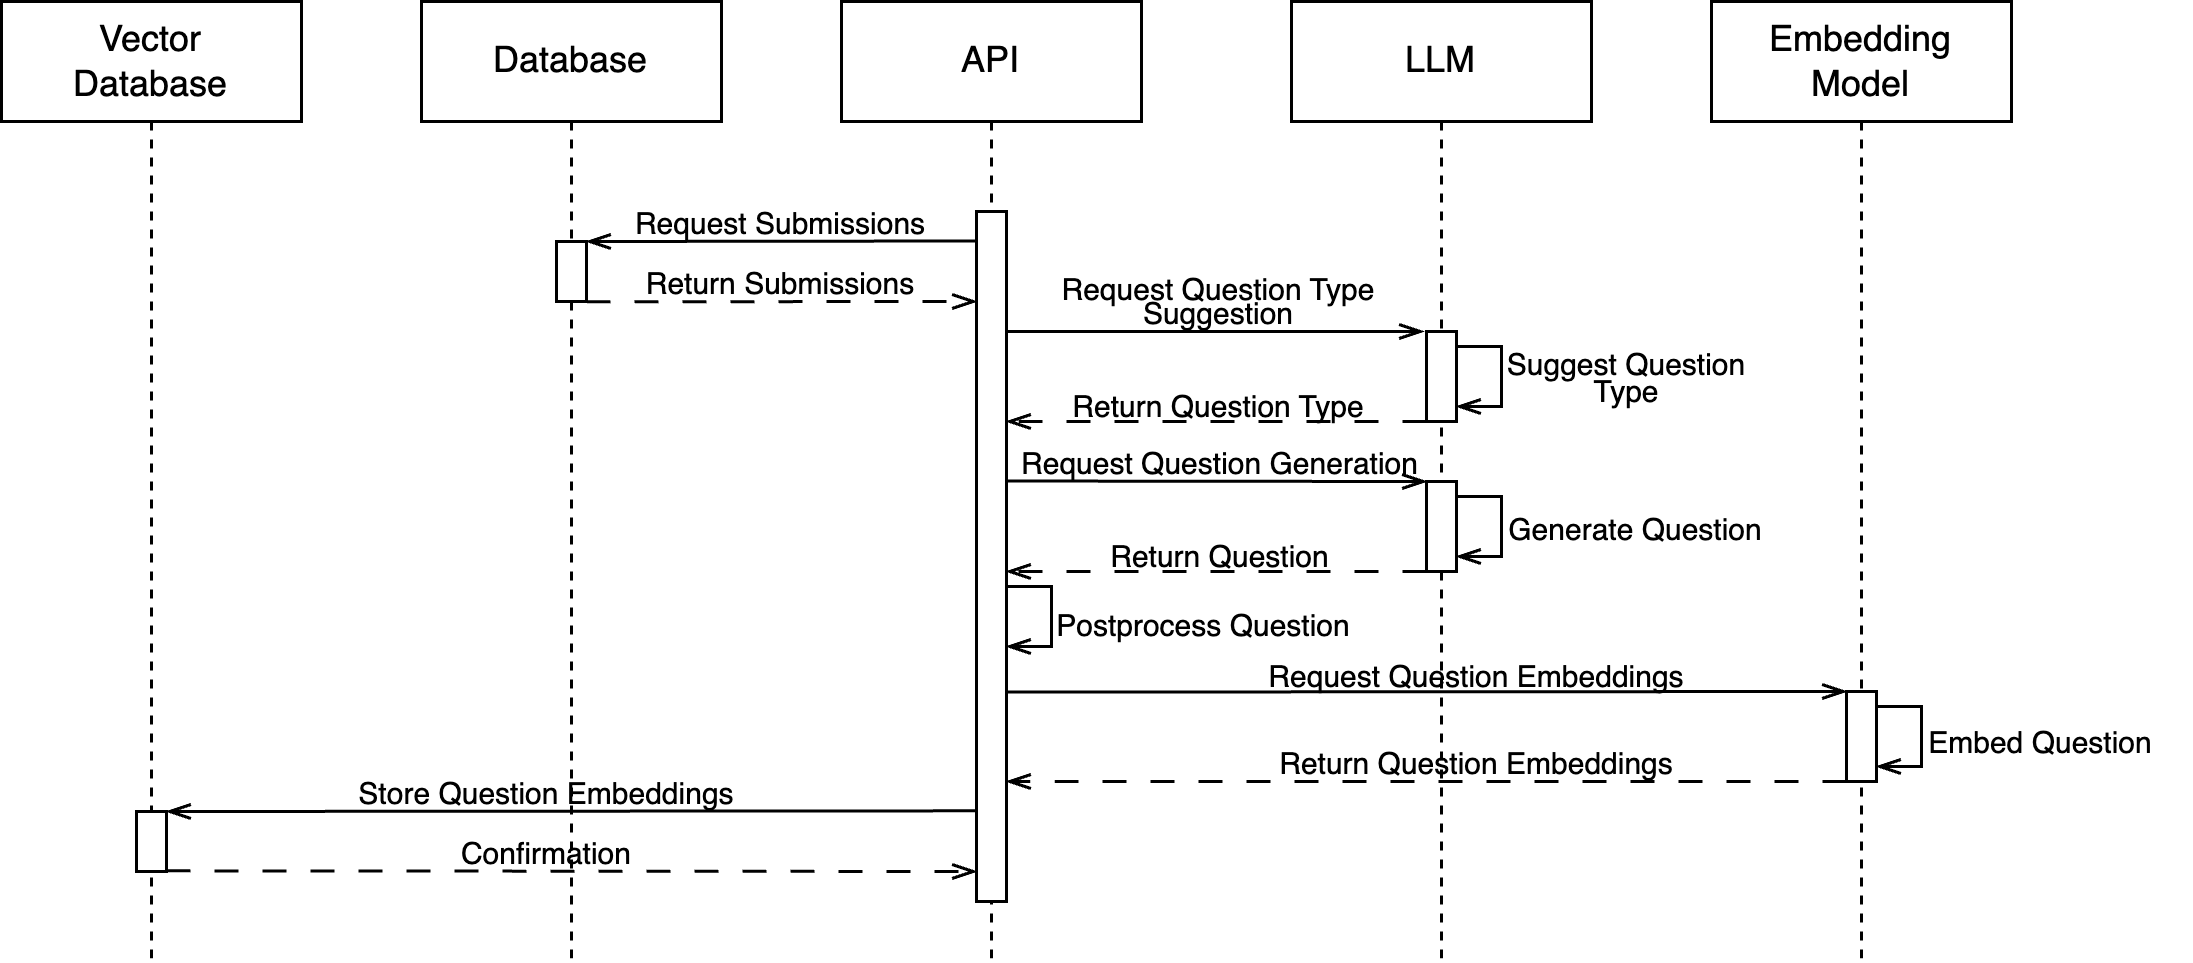

The diagram above was exported from draw.io. Its source (the exported page's mxGraphModel, read from the mxfile embedded in the PNG):
<mxGraphModel dx="984" dy="747" grid="1" gridSize="10" guides="1" tooltips="1" connect="1" arrows="1" fold="1" page="0" pageScale="1" pageWidth="850" pageHeight="1100" math="0" shadow="0">
  <root>
    <mxCell id="0" />
    <mxCell id="1" parent="0" />
    <mxCell id="aM9ryv3xv72pqoxQDRHE-1" value="Vector&lt;div&gt;Database&lt;/div&gt;" style="shape=umlLifeline;perimeter=lifelinePerimeter;whiteSpace=wrap;html=1;container=0;dropTarget=0;collapsible=0;recursiveResize=0;outlineConnect=0;portConstraint=eastwest;newEdgeStyle={&quot;edgeStyle&quot;:&quot;elbowEdgeStyle&quot;,&quot;elbow&quot;:&quot;vertical&quot;,&quot;curved&quot;:0,&quot;rounded&quot;:0};" parent="1" vertex="1">
      <mxGeometry x="40" y="40" width="100" height="320" as="geometry" />
    </mxCell>
    <mxCell id="9JYaRqpNLVl23Ybjo9M_-14" value="" style="html=1;points=[];perimeter=orthogonalPerimeter;outlineConnect=0;targetShapes=umlLifeline;portConstraint=eastwest;newEdgeStyle={&quot;edgeStyle&quot;:&quot;elbowEdgeStyle&quot;,&quot;elbow&quot;:&quot;vertical&quot;,&quot;curved&quot;:0,&quot;rounded&quot;:0};fontSize=10;" parent="aM9ryv3xv72pqoxQDRHE-1" vertex="1">
      <mxGeometry x="45" y="270" width="10" height="20" as="geometry" />
    </mxCell>
    <mxCell id="9JYaRqpNLVl23Ybjo9M_-1" value="Database" style="shape=umlLifeline;perimeter=lifelinePerimeter;whiteSpace=wrap;html=1;container=0;dropTarget=0;collapsible=0;recursiveResize=0;outlineConnect=0;portConstraint=eastwest;newEdgeStyle={&quot;edgeStyle&quot;:&quot;elbowEdgeStyle&quot;,&quot;elbow&quot;:&quot;vertical&quot;,&quot;curved&quot;:0,&quot;rounded&quot;:0};" parent="1" vertex="1">
      <mxGeometry x="180" y="40" width="100" height="320" as="geometry" />
    </mxCell>
    <mxCell id="9JYaRqpNLVl23Ybjo9M_-10" value="" style="html=1;points=[];perimeter=orthogonalPerimeter;outlineConnect=0;targetShapes=umlLifeline;portConstraint=eastwest;newEdgeStyle={&quot;edgeStyle&quot;:&quot;elbowEdgeStyle&quot;,&quot;elbow&quot;:&quot;vertical&quot;,&quot;curved&quot;:0,&quot;rounded&quot;:0};fontSize=10;" parent="9JYaRqpNLVl23Ybjo9M_-1" vertex="1">
      <mxGeometry x="45" y="80" width="10" height="20" as="geometry" />
    </mxCell>
    <mxCell id="9JYaRqpNLVl23Ybjo9M_-3" value="API" style="shape=umlLifeline;perimeter=lifelinePerimeter;whiteSpace=wrap;html=1;container=0;dropTarget=0;collapsible=0;recursiveResize=0;outlineConnect=0;portConstraint=eastwest;newEdgeStyle={&quot;edgeStyle&quot;:&quot;elbowEdgeStyle&quot;,&quot;elbow&quot;:&quot;vertical&quot;,&quot;curved&quot;:0,&quot;rounded&quot;:0};" parent="1" vertex="1">
      <mxGeometry x="320" y="40" width="100" height="320" as="geometry" />
    </mxCell>
    <mxCell id="9JYaRqpNLVl23Ybjo9M_-9" value="" style="html=1;points=[];perimeter=orthogonalPerimeter;outlineConnect=0;targetShapes=umlLifeline;portConstraint=eastwest;newEdgeStyle={&quot;edgeStyle&quot;:&quot;elbowEdgeStyle&quot;,&quot;elbow&quot;:&quot;vertical&quot;,&quot;curved&quot;:0,&quot;rounded&quot;:0};" parent="9JYaRqpNLVl23Ybjo9M_-3" vertex="1">
      <mxGeometry x="45" y="70" width="10" height="230" as="geometry" />
    </mxCell>
    <mxCell id="9JYaRqpNLVl23Ybjo9M_-23" style="edgeStyle=elbowEdgeStyle;rounded=0;orthogonalLoop=1;jettySize=auto;html=1;endArrow=openThin;endFill=0;" parent="9JYaRqpNLVl23Ybjo9M_-3" edge="1">
      <mxGeometry relative="1" as="geometry">
        <mxPoint x="55" y="195" as="sourcePoint" />
        <mxPoint x="55" y="215" as="targetPoint" />
        <Array as="points">
          <mxPoint x="70" y="205" />
        </Array>
      </mxGeometry>
    </mxCell>
    <mxCell id="9JYaRqpNLVl23Ybjo9M_-5" value="LLM" style="shape=umlLifeline;perimeter=lifelinePerimeter;whiteSpace=wrap;html=1;container=0;dropTarget=0;collapsible=0;recursiveResize=0;outlineConnect=0;portConstraint=eastwest;newEdgeStyle={&quot;edgeStyle&quot;:&quot;elbowEdgeStyle&quot;,&quot;elbow&quot;:&quot;vertical&quot;,&quot;curved&quot;:0,&quot;rounded&quot;:0};" parent="1" vertex="1">
      <mxGeometry x="470" y="40" width="100" height="320" as="geometry" />
    </mxCell>
    <mxCell id="9JYaRqpNLVl23Ybjo9M_-11" value="" style="html=1;points=[];perimeter=orthogonalPerimeter;outlineConnect=0;targetShapes=umlLifeline;portConstraint=eastwest;newEdgeStyle={&quot;edgeStyle&quot;:&quot;elbowEdgeStyle&quot;,&quot;elbow&quot;:&quot;vertical&quot;,&quot;curved&quot;:0,&quot;rounded&quot;:0};fontSize=10;" parent="9JYaRqpNLVl23Ybjo9M_-5" vertex="1">
      <mxGeometry x="45" y="110" width="10" height="30" as="geometry" />
    </mxCell>
    <mxCell id="9JYaRqpNLVl23Ybjo9M_-12" value="" style="html=1;points=[];perimeter=orthogonalPerimeter;outlineConnect=0;targetShapes=umlLifeline;portConstraint=eastwest;newEdgeStyle={&quot;edgeStyle&quot;:&quot;elbowEdgeStyle&quot;,&quot;elbow&quot;:&quot;vertical&quot;,&quot;curved&quot;:0,&quot;rounded&quot;:0};fontSize=10;" parent="9JYaRqpNLVl23Ybjo9M_-5" vertex="1">
      <mxGeometry x="45" y="160" width="10" height="30" as="geometry" />
    </mxCell>
    <mxCell id="9JYaRqpNLVl23Ybjo9M_-19" style="edgeStyle=elbowEdgeStyle;rounded=0;orthogonalLoop=1;jettySize=auto;html=1;elbow=vertical;curved=0;endArrow=openThin;endFill=0;" parent="9JYaRqpNLVl23Ybjo9M_-5" source="9JYaRqpNLVl23Ybjo9M_-11" target="9JYaRqpNLVl23Ybjo9M_-11" edge="1">
      <mxGeometry relative="1" as="geometry">
        <Array as="points">
          <mxPoint x="70" y="125" />
        </Array>
      </mxGeometry>
    </mxCell>
    <mxCell id="9JYaRqpNLVl23Ybjo9M_-22" style="edgeStyle=elbowEdgeStyle;rounded=0;orthogonalLoop=1;jettySize=auto;html=1;elbow=vertical;curved=0;endArrow=openThin;endFill=0;" parent="9JYaRqpNLVl23Ybjo9M_-5" source="9JYaRqpNLVl23Ybjo9M_-12" target="9JYaRqpNLVl23Ybjo9M_-12" edge="1">
      <mxGeometry relative="1" as="geometry">
        <Array as="points">
          <mxPoint x="70" y="180" />
        </Array>
      </mxGeometry>
    </mxCell>
    <mxCell id="9JYaRqpNLVl23Ybjo9M_-7" value="Embedding&lt;div&gt;Model&lt;/div&gt;" style="shape=umlLifeline;perimeter=lifelinePerimeter;whiteSpace=wrap;html=1;container=0;dropTarget=0;collapsible=0;recursiveResize=0;outlineConnect=0;portConstraint=eastwest;newEdgeStyle={&quot;edgeStyle&quot;:&quot;elbowEdgeStyle&quot;,&quot;elbow&quot;:&quot;vertical&quot;,&quot;curved&quot;:0,&quot;rounded&quot;:0};" parent="1" vertex="1">
      <mxGeometry x="610" y="40" width="100" height="320" as="geometry" />
    </mxCell>
    <mxCell id="9JYaRqpNLVl23Ybjo9M_-13" value="" style="html=1;points=[];perimeter=orthogonalPerimeter;outlineConnect=0;targetShapes=umlLifeline;portConstraint=eastwest;newEdgeStyle={&quot;edgeStyle&quot;:&quot;elbowEdgeStyle&quot;,&quot;elbow&quot;:&quot;vertical&quot;,&quot;curved&quot;:0,&quot;rounded&quot;:0};fontSize=10;" parent="9JYaRqpNLVl23Ybjo9M_-7" vertex="1">
      <mxGeometry x="45" y="230" width="10" height="30" as="geometry" />
    </mxCell>
    <mxCell id="9JYaRqpNLVl23Ybjo9M_-26" style="edgeStyle=elbowEdgeStyle;rounded=0;orthogonalLoop=1;jettySize=auto;html=1;elbow=vertical;curved=0;endArrow=openThin;endFill=0;" parent="9JYaRqpNLVl23Ybjo9M_-7" source="9JYaRqpNLVl23Ybjo9M_-13" target="9JYaRqpNLVl23Ybjo9M_-13" edge="1">
      <mxGeometry relative="1" as="geometry">
        <Array as="points">
          <mxPoint x="70" y="245" />
        </Array>
      </mxGeometry>
    </mxCell>
    <mxCell id="9JYaRqpNLVl23Ybjo9M_-15" style="edgeStyle=elbowEdgeStyle;rounded=0;orthogonalLoop=1;jettySize=auto;html=1;elbow=vertical;curved=0;endArrow=openThin;endFill=0;" parent="1" edge="1">
      <mxGeometry relative="1" as="geometry">
        <mxPoint x="365" y="119.82758620689663" as="sourcePoint" />
        <mxPoint x="235" y="119.82758620689663" as="targetPoint" />
      </mxGeometry>
    </mxCell>
    <mxCell id="9JYaRqpNLVl23Ybjo9M_-16" style="edgeStyle=elbowEdgeStyle;rounded=0;orthogonalLoop=1;jettySize=auto;html=1;elbow=vertical;curved=0;endArrow=openThin;endFill=0;dashed=1;dashPattern=8 8;" parent="1" edge="1">
      <mxGeometry relative="1" as="geometry">
        <mxPoint x="235" y="140.08510638297872" as="sourcePoint" />
        <mxPoint x="365" y="140.08510638297872" as="targetPoint" />
      </mxGeometry>
    </mxCell>
    <mxCell id="9JYaRqpNLVl23Ybjo9M_-17" style="edgeStyle=elbowEdgeStyle;rounded=0;orthogonalLoop=1;jettySize=auto;html=1;elbow=vertical;curved=0;endArrow=openThin;endFill=0;" parent="1" source="9JYaRqpNLVl23Ybjo9M_-9" edge="1">
      <mxGeometry relative="1" as="geometry">
        <mxPoint x="379" y="149.78048780487813" as="sourcePoint" />
        <mxPoint x="514" y="150" as="targetPoint" />
      </mxGeometry>
    </mxCell>
    <mxCell id="9JYaRqpNLVl23Ybjo9M_-18" style="edgeStyle=elbowEdgeStyle;rounded=0;orthogonalLoop=1;jettySize=auto;html=1;elbow=vertical;curved=0;endArrow=openThin;endFill=0;dashed=1;dashPattern=8 8;" parent="1" source="9JYaRqpNLVl23Ybjo9M_-11" edge="1">
      <mxGeometry relative="1" as="geometry">
        <mxPoint x="505" y="179.78048780487813" as="sourcePoint" />
        <mxPoint x="375" y="179.78048780487813" as="targetPoint" />
      </mxGeometry>
    </mxCell>
    <mxCell id="9JYaRqpNLVl23Ybjo9M_-21" style="edgeStyle=elbowEdgeStyle;rounded=0;orthogonalLoop=1;jettySize=auto;html=1;elbow=vertical;curved=0;endArrow=openThin;endFill=0;dashed=1;dashPattern=8 8;" parent="1" edge="1">
      <mxGeometry relative="1" as="geometry">
        <mxPoint x="515" y="229.96078431372553" as="sourcePoint" />
        <mxPoint x="375" y="230.09048780487814" as="targetPoint" />
      </mxGeometry>
    </mxCell>
    <mxCell id="9JYaRqpNLVl23Ybjo9M_-24" style="edgeStyle=elbowEdgeStyle;rounded=0;orthogonalLoop=1;jettySize=auto;html=1;elbow=vertical;curved=0;endArrow=openThin;endFill=0;" parent="1" target="9JYaRqpNLVl23Ybjo9M_-13" edge="1">
      <mxGeometry relative="1" as="geometry">
        <mxPoint x="375" y="270.18918918918916" as="sourcePoint" />
        <mxPoint x="645" y="270.18918918918916" as="targetPoint" />
      </mxGeometry>
    </mxCell>
    <mxCell id="9JYaRqpNLVl23Ybjo9M_-25" style="edgeStyle=elbowEdgeStyle;rounded=0;orthogonalLoop=1;jettySize=auto;html=1;elbow=vertical;curved=0;endArrow=openThin;endFill=0;dashed=1;dashPattern=8 8;" parent="1" edge="1">
      <mxGeometry relative="1" as="geometry">
        <mxPoint x="655" y="300" as="sourcePoint" />
        <mxPoint x="375" y="300.18918918918916" as="targetPoint" />
      </mxGeometry>
    </mxCell>
    <mxCell id="9JYaRqpNLVl23Ybjo9M_-28" style="edgeStyle=elbowEdgeStyle;rounded=0;orthogonalLoop=1;jettySize=auto;html=1;elbow=vertical;curved=0;endArrow=openThin;endFill=0;" parent="1" edge="1">
      <mxGeometry relative="1" as="geometry">
        <mxPoint x="365" y="309.78378378378375" as="sourcePoint" />
        <mxPoint x="95" y="309.78378378378375" as="targetPoint" />
      </mxGeometry>
    </mxCell>
    <mxCell id="9JYaRqpNLVl23Ybjo9M_-29" style="edgeStyle=elbowEdgeStyle;rounded=0;orthogonalLoop=1;jettySize=auto;html=1;elbow=vertical;curved=0;endArrow=openThin;endFill=0;dashed=1;dashPattern=8 8;" parent="1" edge="1">
      <mxGeometry relative="1" as="geometry">
        <mxPoint x="95" y="329.78378378378375" as="sourcePoint" />
        <mxPoint x="365" y="329.78378378378375" as="targetPoint" />
      </mxGeometry>
    </mxCell>
    <mxCell id="9JYaRqpNLVl23Ybjo9M_-30" value="&lt;font style=&quot;font-size: 10px;&quot;&gt;Request Submissions&lt;/font&gt;" style="text;html=1;align=center;verticalAlign=middle;whiteSpace=wrap;rounded=0;fontSize=10;" parent="1" vertex="1">
      <mxGeometry x="250" y="108" width="100" height="10" as="geometry" />
    </mxCell>
    <mxCell id="9JYaRqpNLVl23Ybjo9M_-31" value="&lt;font style=&quot;font-size: 10px;&quot;&gt;Return Submissions&lt;/font&gt;" style="text;html=1;align=center;verticalAlign=middle;whiteSpace=wrap;rounded=0;fontSize=10;" parent="1" vertex="1">
      <mxGeometry x="250" y="128" width="100" height="10" as="geometry" />
    </mxCell>
    <mxCell id="9JYaRqpNLVl23Ybjo9M_-32" value="&lt;p style=&quot;line-height: 80%;&quot;&gt;&lt;font style=&quot;font-size: 10px;&quot;&gt;Request Question Type Suggestion&lt;/font&gt;&lt;/p&gt;" style="text;html=1;align=center;verticalAlign=middle;whiteSpace=wrap;rounded=0;fontSize=10;" parent="1" vertex="1">
      <mxGeometry x="386" y="134" width="120" height="10" as="geometry" />
    </mxCell>
    <mxCell id="9JYaRqpNLVl23Ybjo9M_-33" value="&lt;p style=&quot;line-height: 90%;&quot;&gt;Suggest Question Type&lt;/p&gt;" style="text;html=1;align=center;verticalAlign=middle;whiteSpace=wrap;rounded=0;fontSize=10;" parent="1" vertex="1">
      <mxGeometry x="532" y="160" width="100" height="10" as="geometry" />
    </mxCell>
    <mxCell id="9JYaRqpNLVl23Ybjo9M_-34" value="&lt;font style=&quot;font-size: 10px;&quot;&gt;Return Question Type&lt;/font&gt;" style="text;html=1;align=center;verticalAlign=middle;whiteSpace=wrap;rounded=0;fontSize=10;" parent="1" vertex="1">
      <mxGeometry x="396" y="169" width="100" height="10" as="geometry" />
    </mxCell>
    <mxCell id="9JYaRqpNLVl23Ybjo9M_-35" value="&lt;font style=&quot;font-size: 10px;&quot;&gt;Request Question Generation&lt;/font&gt;" style="text;html=1;align=center;verticalAlign=middle;whiteSpace=wrap;rounded=0;fontSize=10;" parent="1" vertex="1">
      <mxGeometry x="378.5" y="188" width="135" height="10" as="geometry" />
    </mxCell>
    <mxCell id="9JYaRqpNLVl23Ybjo9M_-36" style="edgeStyle=elbowEdgeStyle;rounded=0;orthogonalLoop=1;jettySize=auto;html=1;elbow=vertical;curved=0;endArrow=openThin;endFill=0;" parent="1" edge="1">
      <mxGeometry relative="1" as="geometry">
        <mxPoint x="375" y="199.843137254902" as="sourcePoint" />
        <mxPoint x="515" y="199.843137254902" as="targetPoint" />
      </mxGeometry>
    </mxCell>
    <mxCell id="9JYaRqpNLVl23Ybjo9M_-37" value="&lt;p style=&quot;line-height: 90%;&quot;&gt;Generate Question&lt;/p&gt;" style="text;html=1;align=center;verticalAlign=middle;whiteSpace=wrap;rounded=0;fontSize=10;" parent="1" vertex="1">
      <mxGeometry x="535" y="211" width="100" height="10" as="geometry" />
    </mxCell>
    <mxCell id="9JYaRqpNLVl23Ybjo9M_-38" value="&lt;font style=&quot;font-size: 10px;&quot;&gt;Return Question&lt;/font&gt;" style="text;html=1;align=center;verticalAlign=middle;whiteSpace=wrap;rounded=0;fontSize=10;" parent="1" vertex="1">
      <mxGeometry x="378.5" y="219" width="135" height="10" as="geometry" />
    </mxCell>
    <mxCell id="9JYaRqpNLVl23Ybjo9M_-39" value="&lt;font style=&quot;font-size: 10px;&quot;&gt;Postprocess Question&lt;/font&gt;" style="text;html=1;align=center;verticalAlign=middle;whiteSpace=wrap;rounded=0;fontSize=10;" parent="1" vertex="1">
      <mxGeometry x="388" y="242" width="106" height="10" as="geometry" />
    </mxCell>
    <mxCell id="9JYaRqpNLVl23Ybjo9M_-40" value="Request Question Embeddings" style="text;html=1;align=center;verticalAlign=middle;whiteSpace=wrap;rounded=0;fontSize=10;" parent="1" vertex="1">
      <mxGeometry x="460" y="259" width="144" height="10" as="geometry" />
    </mxCell>
    <mxCell id="9JYaRqpNLVl23Ybjo9M_-41" value="Return Question Embeddings" style="text;html=1;align=center;verticalAlign=middle;whiteSpace=wrap;rounded=0;fontSize=10;" parent="1" vertex="1">
      <mxGeometry x="460" y="288" width="144" height="10" as="geometry" />
    </mxCell>
    <mxCell id="9JYaRqpNLVl23Ybjo9M_-42" value="&lt;p style=&quot;line-height: 90%;&quot;&gt;Embed Question&lt;/p&gt;" style="text;html=1;align=center;verticalAlign=middle;whiteSpace=wrap;rounded=0;fontSize=10;" parent="1" vertex="1">
      <mxGeometry x="670" y="282" width="100" height="10" as="geometry" />
    </mxCell>
    <mxCell id="9JYaRqpNLVl23Ybjo9M_-43" value="Store Question Embeddings" style="text;html=1;align=center;verticalAlign=middle;whiteSpace=wrap;rounded=0;fontSize=10;" parent="1" vertex="1">
      <mxGeometry x="150" y="298" width="144" height="10" as="geometry" />
    </mxCell>
    <mxCell id="9JYaRqpNLVl23Ybjo9M_-44" value="&lt;font style=&quot;font-size: 10px;&quot;&gt;Confirmation&lt;/font&gt;" style="text;html=1;align=center;verticalAlign=middle;whiteSpace=wrap;rounded=0;fontSize=10;" parent="1" vertex="1">
      <mxGeometry x="172" y="318" width="100" height="10" as="geometry" />
    </mxCell>
  </root>
</mxGraphModel>